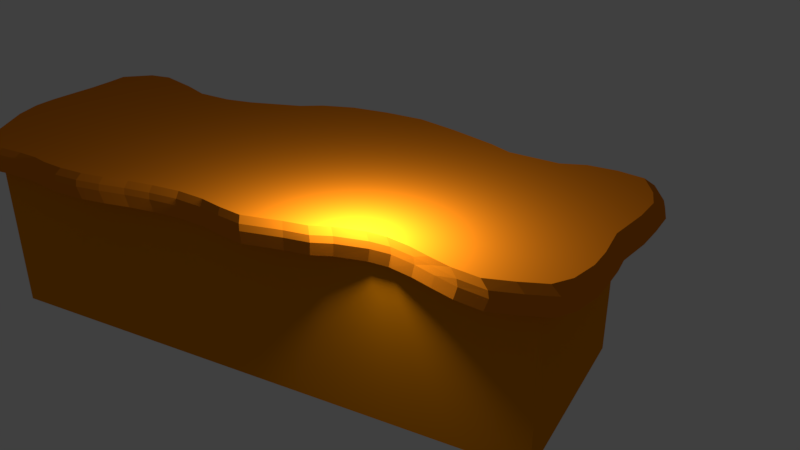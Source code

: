 # Source: Desk1w-wood.blend  (saved by Blender 2.78.0; exported with 4.5.12 LTS)
import bpy
from mathutils import Matrix  # noqa: F401  (used for matrix-valued properties, if any)

bpy.ops.wm.read_factory_settings(use_empty=True)
scene = bpy.context.scene
scene.name = 'Scene'

# ---- collections
col_collection_1 = bpy.data.collections.new('Collection 1'); scene.collection.children.link(col_collection_1)

# ---- materials (node trees are filled in below, after node groups)
mat_material_001 = bpy.data.materials.new('Material.001')
mat_material_001.alpha_threshold = 0.0
mat_material_001.use_transparent_shadow = False
mat_material_001.diffuse_color = (0.8, 0.2203, 0.007522, 1.0)
mat_material_001.roughness = 0.5
mat_material_001.specular_intensity = 1.0
mat_material_002 = bpy.data.materials.new('Material.002')
mat_material_002.alpha_threshold = 0.0
mat_material_002.use_transparent_shadow = False
mat_material_002.diffuse_color = (0.8, 0.2558, 0.002029, 1.0)
mat_material_002.roughness = 0.5

# ---- material node trees

# ---- world
world_world = bpy.data.worlds.new('World'); scene.world = world_world
world_world.color = (0.05088, 0.05088, 0.05088)
world_world.use_sun_shadow = False
world_world.sun_shadow_jitter_overblur = 0.0
world_world.cycles.sampling_method = 'MANUAL'

# ---- cameras
cam_camera = bpy.data.cameras.new('Camera')
cam_camera.clip_end = 100.0
cam_camera.lens = 35.0
cam_camera.sensor_width = 32.0
cam_camera.sensor_height = 18.0
cam_camera.ortho_scale = 7.314
cam_camera.dof.focus_distance = 0.0
cam_camera.dof.aperture_fstop = 128.0

# ---- lights
light_lamp = bpy.data.lights.new('Lamp', 'POINT')
light_lamp.transmission_factor = 0.0
light_lamp.cutoff_distance = 30.0
light_lamp.energy = 100.0
light_lamp.shadow_buffer_clip_start = 1.001
light_lamp.shadow_soft_size = 0.1
light_lamp.shadow_maximum_resolution = 0.006
light_lamp.use_absolute_resolution = True

# ---- meshes
me_cube_000 = bpy.data.meshes.new('Cube.000')
me_cube_000.from_pydata([(-1.0, -1.119, -0.9336), (-1.0, -1.119, 1.0), (-1.0, 1.093, -0.9336), (-1.0, 1.093, 1.0), (5.29, -1.119, -0.9336), (5.29, -1.119, 1.0), (5.29, 1.093, -0.9336), (5.29, 1.093, 1.0), (4.63, 1.093, -0.9336), (4.63, 1.093, 1.0), (4.63, -1.119, -0.9336), (4.63, -1.119, 1.0), (2.573, 1.093, -0.9336), (2.573, -1.119, 1.0), (2.573, 1.093, 1.0), (2.573, -1.119, -0.9336), (-0.2893, 1.093, -0.9336), (-0.2893, -1.119, 1.0), (-0.2893, 1.093, 1.0), (-0.2893, -1.119, -0.9336), (1.579, 1.093, 1.0), (1.579, -1.119, -0.9336), (1.579, 1.093, -0.9336), (1.579, -1.119, 1.0), (-1.0, -1.119, 0.5399), (-1.0, 1.093, 0.5399), (5.29, 1.093, 0.5399), (5.29, -1.119, 0.5399), (4.63, -1.119, 0.5399), (4.63, 1.093, 0.5399), (2.573, 1.093, 0.5399), (2.573, -1.119, 0.5399), (-0.2893, 1.093, 0.5399), (-0.2893, -1.119, 0.5399), (1.579, -1.119, 0.5399), (1.579, 1.093, 0.5399), (-1.0, 1.093, -0.06287), (5.29, 1.093, -0.06287), (5.29, -1.119, -0.06287), (4.63, -1.119, -0.06287), (4.63, 1.093, -0.06287), (2.573, 1.093, -0.06287), (2.573, -1.119, -0.06287), (-0.2893, 1.093, -0.06287), (-0.2893, -1.119, -0.06287), (1.579, -1.119, -0.06287), (1.579, 1.093, -0.06287), (-1.0, -1.119, -0.06287), (-1.0, 1.093, -0.5786), (5.29, 1.093, -0.5786), (5.29, -1.119, -0.5786), (4.63, -1.119, -0.5786), (4.63, 1.093, -0.5786), (2.573, 1.093, -0.5786), (2.573, -1.119, -0.5786), (-0.2893, 1.093, -0.5786), (-0.2893, -1.119, -0.5786), (1.579, -1.119, -0.5786), (1.579, 1.093, -0.5786), (-1.0, -1.119, -0.5786), (4.63, 1.093, 0.5399), (2.573, 1.093, 0.5399), (4.63, 1.093, -0.06287), (2.573, 1.093, -0.06287), (4.63, -0.5807, 0.5399), (2.573, -0.5807, 0.5399), (4.63, -0.5807, -0.06287), (2.573, -0.5807, -0.06287), (4.63, -0.5674, -0.06287), (2.573, -0.5674, -0.06287), (4.63, -0.5674, -0.5786), (2.573, -0.5674, -0.5786), (-0.2893, -0.5851, 0.5399), (1.579, -0.5851, 0.5399), (-0.2893, -0.5851, -0.06287), (1.579, -0.5851, -0.06287), (-0.2893, -0.5806, -0.06287), (1.579, -0.5806, -0.06287), (-0.2893, -0.5806, -0.5786), (1.579, -0.5806, -0.5786), (3.929, -1.185, 0.9558), (0.2938, 1.184, 0.9558), (4.188, -1.25, 0.9558), (-0.1444, 1.216, 0.9558), (4.415, -1.331, 0.9558), (-0.5013, 1.379, 0.9558), (4.659, -1.412, 0.9558), (-1.004, 1.557, 0.9558), (4.951, -1.461, 0.9558), (-1.28, 1.525, 0.9558), (5.227, -1.38, 0.9558), (-1.572, 1.281, 0.9558), (5.486, -1.282, 0.9558), (-1.572, 1.054, 0.9558), (5.616, -1.104, 0.9558), (-1.268, -1.234, 0.9558), (-1.589, 0.7135, 0.9558), (5.697, -0.8119, 0.9558), (-1.134, -1.347, 0.9558), (-1.621, 0.4376, 0.9558), (5.714, -0.5522, 0.9558), (-0.8096, -1.331, 0.9558), (-1.653, 0.1293, 0.9558), (5.697, -0.1628, 0.9558), (-0.5338, -1.331, 0.9558), (-1.653, -0.1303, 0.9558), (5.795, 0.3078, 0.9558), (-0.2904, -1.347, 0.9558), (-1.572, -0.4549, 0.9558), (-1.313, -1.007, 0.9558), (5.827, 0.6323, 0.9558), (-0.09567, -1.396, 0.9558), (5.762, 0.8757, 0.9558), (0.1802, -1.428, 0.9558), (5.6, 1.184, 0.9558), (0.4723, -1.428, 0.9558), (5.308, 1.249, 0.9558), (0.7481, -1.396, 0.9558), (4.983, 1.249, 0.9558), (1.04, -1.347, 0.9558), (4.707, 1.152, 0.9558), (1.332, -1.315, 0.9558), (4.123, 1.2, 0.9558), (1.657, -1.299, 0.9558), (3.864, 1.33, 0.9558), (1.981, -1.331, 0.9558), (3.296, 1.541, 0.9558), (2.241, -1.396, 0.9558), (2.809, 1.687, 0.9558), (2.517, -1.445, 0.9558), (2.322, 1.703, 0.9558), (2.939, -1.364, 0.9558), (1.868, 1.671, 0.9558), (3.198, -1.331, 0.9558), (1.495, 1.557, 0.9558), (3.393, -1.25, 0.9558), (3.718, -1.185, 0.9558), (1.251, 1.411, 0.9558), (0.6345, 1.233, 0.9558), (-1.253, -0.9913, 0.8147), (-1.508, -0.4494, 0.8147), (-1.588, -0.1306, 0.8147), (-1.588, 0.1244, 0.8147), (-1.556, 0.4273, 0.8147), (-1.524, 0.6982, 0.8147), (-1.508, 1.033, 0.8147), (-1.508, 1.256, 0.8147), (-1.221, 1.495, 0.8147), (-0.9501, 1.527, 0.8147), (-0.456, 1.352, 0.8147), (-0.1053, 1.192, 0.8147), (0.325, 1.16, 0.8147), (0.6598, 1.208, 0.8147), (1.265, 1.384, 0.8147), (1.505, 1.527, 0.8147), (1.871, 1.639, 0.8147), (2.317, 1.671, 0.8147), (2.796, 1.655, 0.8147), (3.274, 1.511, 0.8147), (3.832, 1.304, 0.8147), (4.087, 1.176, 0.8147), (4.66, 1.129, 0.8147), (4.931, 1.224, 0.8147), (5.25, 1.224, 0.8147), (5.537, 1.16, 0.8147), (5.696, 0.8576, 0.8147), (5.76, 0.6185, 0.8147), (5.728, 0.2997, 0.8147), (5.633, -0.1625, 0.8147), (5.649, -0.545, 0.8147), (5.633, -0.8, 0.8147), (5.553, -1.087, 0.8147), (5.426, -1.262, 0.8147), (5.17, -1.358, 0.8147), (4.9, -1.438, 0.8147), (4.613, -1.39, 0.8147), (4.374, -1.31, 0.8147), (4.15, -1.23, 0.8147), (3.895, -1.167, 0.8147), (3.688, -1.167, 0.8147), (3.369, -1.23, 0.8147), (3.178, -1.31, 0.8147), (2.923, -1.342, 0.8147), (2.509, -1.422, 0.8147), (2.238, -1.374, 0.8147), (1.983, -1.31, 0.8147), (1.664, -1.278, 0.8147), (1.345, -1.294, 0.8147), (1.058, -1.326, 0.8147), (0.7713, -1.374, 0.8147), (0.5004, -1.406, 0.8147), (0.2135, -1.406, 0.8147), (-0.0575, -1.374, 0.8147), (-0.2488, -1.326, 0.8147), (-0.4879, -1.31, 0.8147), (-0.7588, -1.31, 0.8147), (-1.078, -1.326, 0.8147), (-1.209, -1.214, 0.8147), (-1.2, -0.9781, 1.097), (-1.451, -0.4449, 1.097), (-1.529, -0.1311, 1.097), (-1.529, 0.1198, 1.097), (-1.498, 0.4178, 1.097), (-1.466, 0.6845, 1.097), (-1.451, 1.014, 1.097), (-1.451, 1.233, 1.097), (-1.168, 1.469, 1.097), (-0.9016, 1.5, 1.097), (-0.4154, 1.328, 1.097), (-0.07028, 1.171, 1.097), (0.3532, 1.139, 1.097), (0.6826, 1.186, 1.097), (1.279, 1.359, 1.097), (1.514, 1.5, 1.097), (1.875, 1.61, 1.097), (2.314, 1.641, 1.097), (2.784, 1.626, 1.097), (3.255, 1.484, 1.097), (3.804, 1.281, 1.097), (4.055, 1.155, 1.097), (4.62, 1.108, 1.097), (4.886, 1.202, 1.097), (5.2, 1.202, 1.097), (5.482, 1.139, 1.097), (5.639, 0.8413, 1.097), (5.702, 0.6061, 1.097), (5.671, 0.2924, 1.097), (5.576, -0.1625, 1.097), (5.592, -0.539, 1.097), (5.576, -0.7899, 1.097), (5.498, -1.072, 1.097), (5.372, -1.245, 1.097), (5.122, -1.339, 1.097), (4.855, -1.417, 1.097), (4.573, -1.37, 1.097), (4.337, -1.292, 1.097), (4.118, -1.213, 1.097), (3.867, -1.151, 1.097), (3.663, -1.151, 1.097), (3.349, -1.213, 1.097), (3.161, -1.292, 1.097), (2.91, -1.323, 1.097), (2.502, -1.402, 1.097), (2.235, -1.355, 1.097), (1.984, -1.292, 1.097), (1.671, -1.26, 1.097), (1.357, -1.276, 1.097), (1.075, -1.308, 1.097), (0.7924, -1.355, 1.097), (0.5258, -1.386, 1.097), (0.2434, -1.386, 1.097), (-0.02322, -1.355, 1.097), (-0.2114, -1.308, 1.097), (-0.4467, -1.292, 1.097), (-0.7134, -1.292, 1.097), (-1.027, -1.308, 1.097), (-1.156, -1.198, 1.097), (3.919, -1.18, 1.026), (0.303, 1.177, 1.026), (4.177, -1.244, 1.026), (-0.1328, 1.209, 1.026), (4.366, -1.306, 1.027), (-0.4879, 1.371, 1.026), (4.645, -1.406, 1.026), (-0.9883, 1.548, 1.026), (4.936, -1.454, 1.026), (-1.263, 1.516, 1.026), (5.21, -1.373, 1.026), (-1.553, 1.274, 1.026), (5.468, -1.276, 1.026), (-1.553, 1.048, 1.026), (5.597, -1.099, 1.026), (-1.25, -1.228, 1.026), (-1.569, 0.7089, 1.026), (5.678, -0.8084, 1.026), (-1.117, -1.341, 1.026), (-1.602, 0.4345, 1.026), (5.694, -0.5501, 1.026), (-0.7946, -1.325, 1.026), (-1.634, 0.1278, 1.026), (5.678, -0.1627, 1.026), (-0.5202, -1.325, 1.026), (-1.634, -0.1304, 1.026), (5.775, 0.3054, 1.026), (-0.278, -1.341, 1.026), (-1.553, -0.4532, 1.026), (5.807, 0.6282, 1.026), (-0.08434, -1.389, 1.026), (5.743, 0.8703, 1.026), (0.1901, -1.422, 1.026), (5.581, 1.177, 1.026), (0.4806, -1.422, 1.026), (5.291, 1.242, 1.026), (0.755, -1.389, 1.026), (4.968, 1.242, 1.026), (1.046, -1.341, 1.026), (4.693, 1.145, 1.026), (1.336, -1.309, 1.026), (4.112, 1.193, 1.026), (1.659, -1.293, 1.026), (3.854, 1.322, 1.026), (1.982, -1.325, 1.026), (3.289, 1.532, 1.026), (2.24, -1.389, 1.026), (2.805, 1.677, 1.026), (2.514, -1.438, 1.026), (2.321, 1.694, 1.026), (2.934, -1.357, 1.026), (1.869, 1.661, 1.026), (3.192, -1.325, 1.026), (1.498, 1.548, 1.026), (3.386, -1.244, 1.026), (1.255, 1.403, 1.026), (0.642, 1.225, 1.026), (3.709, -1.18, 1.026), (-1.295, -1.002, 1.026)], [], [(24, 1, 3, 25), (29, 9, 7, 26), (26, 7, 5, 27), (33, 17, 1, 24), (8, 6, 4, 10), (18, 3, 1, 17), (7, 9, 11, 5), (12, 8, 10, 15), (27, 5, 11, 28), (30, 14, 9, 29), (35, 20, 14, 30), (22, 12, 15, 21), (9, 14, 13, 11), (28, 11, 13, 31), (2, 16, 19, 0), (25, 3, 18, 32), (20, 18, 17, 23), (34, 23, 17, 33), (31, 13, 23, 34), (14, 20, 23, 13), (16, 22, 21, 19), (32, 18, 20, 35), (43, 32, 72, 74), (42, 31, 34, 45), (45, 34, 33, 44), (36, 25, 32, 43), (39, 28, 31, 42), (46, 35, 30, 41), (30, 29, 60, 61), (38, 27, 28, 39), (44, 33, 24, 47), (37, 26, 27, 38), (40, 29, 26, 37), (47, 24, 25, 36), (59, 47, 36, 48), (52, 40, 37, 49), (49, 37, 38, 50), (56, 44, 47, 59), (50, 38, 39, 51), (52, 53, 71, 70), (58, 46, 41, 53), (51, 39, 42, 54), (48, 36, 43, 55), (57, 45, 44, 56), (54, 42, 45, 57), (55, 43, 76, 78), (16, 55, 58, 22), (15, 54, 57, 21), (21, 57, 56, 19), (2, 48, 55, 16), (10, 51, 54, 15), (22, 58, 53, 12), (12, 53, 52, 8), (4, 50, 51, 10), (19, 56, 59, 0), (6, 49, 50, 4), (8, 52, 49, 6), (0, 59, 48, 2), (62, 63, 67, 66), (41, 30, 61, 63), (40, 41, 63, 62), (29, 40, 62, 60), (67, 65, 64, 66), (60, 62, 66, 64), (63, 61, 65, 67), (61, 60, 64, 65), (71, 69, 68, 70), (53, 41, 69, 71), (41, 40, 68, 69), (40, 52, 70, 68), (74, 72, 73, 75), (46, 43, 74, 75), (32, 35, 73, 72), (35, 46, 75, 73), (78, 76, 77, 79), (58, 55, 78, 79), (43, 46, 77, 76), (46, 58, 79, 77), (153, 152, 138, 137), (180, 179, 136, 135), (154, 153, 137, 134), (181, 180, 135, 133), (155, 154, 134, 132), (182, 181, 133, 131), (156, 155, 132, 130), (183, 182, 131, 129), (157, 156, 130, 128), (184, 183, 129, 127), (158, 157, 128, 126), (185, 184, 127, 125), (159, 158, 126, 124), (186, 185, 125, 123), (160, 159, 124, 122), (187, 186, 123, 121), (161, 160, 122, 120), (188, 187, 121, 119), (162, 161, 120, 118), (189, 188, 119, 117), (163, 162, 118, 116), (190, 189, 117, 115), (164, 163, 116, 114), (191, 190, 115, 113), (165, 164, 114, 112), (192, 191, 113, 111), (166, 165, 112, 110), (140, 139, 109, 108), (193, 192, 111, 107), (167, 166, 110, 106), (141, 140, 108, 105), (194, 193, 107, 104), (168, 167, 106, 103), (142, 141, 105, 102), (195, 194, 104, 101), (169, 168, 103, 100), (143, 142, 102, 99), (196, 195, 101, 98), (170, 169, 100, 97), (144, 143, 99, 96), (197, 196, 98, 95), (171, 170, 97, 94), (145, 144, 96, 93), (139, 197, 95, 109), (172, 171, 94, 92), (146, 145, 93, 91), (173, 172, 92, 90), (147, 146, 91, 89), (174, 173, 90, 88), (148, 147, 89, 87), (175, 174, 88, 86), (149, 148, 87, 85), (176, 175, 86, 84), (150, 149, 85, 83), (177, 176, 84, 82), (151, 150, 83, 81), (178, 177, 82, 80), (152, 151, 81, 138), (179, 178, 80, 136), (201, 200, 199, 198, 256, 255, 254, 253, 252, 251, 250, 249, 248, 247, 246, 245, 244, 243, 242, 241, 240, 239, 238, 237, 236, 235, 234, 233, 232, 231, 230, 229, 228, 227, 226, 225, 224, 223, 222, 221, 220, 219, 218, 217, 216, 215, 214, 213, 212, 211, 210, 209, 208, 207, 206, 205, 204, 203, 202), (139, 140, 141, 142, 143, 144, 145, 146, 147, 148, 149, 150, 151, 152, 153, 154, 155, 156, 157, 158, 159, 160, 161, 162, 163, 164, 165, 166, 167, 168, 169, 170, 171, 172, 173, 174, 175, 176, 177, 178, 179, 180, 181, 182, 183, 184, 185, 186, 187, 188, 189, 190, 191, 192, 193, 194, 195, 196, 197), (312, 313, 211, 212), (311, 314, 238, 239), (310, 312, 212, 213), (309, 311, 239, 240), (308, 310, 213, 214), (307, 309, 240, 241), (306, 308, 214, 215), (305, 307, 241, 242), (304, 306, 215, 216), (303, 305, 242, 243), (302, 304, 216, 217), (301, 303, 243, 244), (300, 302, 217, 218), (299, 301, 244, 245), (298, 300, 218, 219), (297, 299, 245, 246), (296, 298, 219, 220), (295, 297, 246, 247), (294, 296, 220, 221), (293, 295, 247, 248), (292, 294, 221, 222), (291, 293, 248, 249), (290, 292, 222, 223), (289, 291, 249, 250), (288, 290, 223, 224), (287, 289, 250, 251), (286, 288, 224, 225), (285, 315, 198, 199), (284, 287, 251, 252), (283, 286, 225, 226), (282, 285, 199, 200), (281, 284, 252, 253), (280, 283, 226, 227), (279, 282, 200, 201), (278, 281, 253, 254), (277, 280, 227, 228), (276, 279, 201, 202), (275, 278, 254, 255), (274, 277, 228, 229), (273, 276, 202, 203), (272, 275, 255, 256), (271, 274, 229, 230), (270, 273, 203, 204), (315, 272, 256, 198), (269, 271, 230, 231), (268, 270, 204, 205), (267, 269, 231, 232), (266, 268, 205, 206), (265, 267, 232, 233), (264, 266, 206, 207), (263, 265, 233, 234), (262, 264, 207, 208), (261, 263, 234, 235), (260, 262, 208, 209), (259, 261, 235, 236), (258, 260, 209, 210), (257, 259, 236, 237), (313, 258, 210, 211), (314, 257, 237, 238), (136, 80, 257, 314), (138, 81, 258, 313), (80, 82, 259, 257), (81, 83, 260, 258), (82, 84, 261, 259), (83, 85, 262, 260), (84, 86, 263, 261), (85, 87, 264, 262), (86, 88, 265, 263), (87, 89, 266, 264), (88, 90, 267, 265), (89, 91, 268, 266), (90, 92, 269, 267), (91, 93, 270, 268), (92, 94, 271, 269), (109, 95, 272, 315), (93, 96, 273, 270), (94, 97, 274, 271), (95, 98, 275, 272), (96, 99, 276, 273), (97, 100, 277, 274), (98, 101, 278, 275), (99, 102, 279, 276), (100, 103, 280, 277), (101, 104, 281, 278), (102, 105, 282, 279), (103, 106, 283, 280), (104, 107, 284, 281), (105, 108, 285, 282), (106, 110, 286, 283), (107, 111, 287, 284), (108, 109, 315, 285), (110, 112, 288, 286), (111, 113, 289, 287), (112, 114, 290, 288), (113, 115, 291, 289), (114, 116, 292, 290), (115, 117, 293, 291), (116, 118, 294, 292), (117, 119, 295, 293), (118, 120, 296, 294), (119, 121, 297, 295), (120, 122, 298, 296), (121, 123, 299, 297), (122, 124, 300, 298), (123, 125, 301, 299), (124, 126, 302, 300), (125, 127, 303, 301), (126, 128, 304, 302), (127, 129, 305, 303), (128, 130, 306, 304), (129, 131, 307, 305), (130, 132, 308, 306), (131, 133, 309, 307), (132, 134, 310, 308), (133, 135, 311, 309), (134, 137, 312, 310), (135, 136, 314, 311), (137, 138, 313, 312)])
me_cube_000.polygons.foreach_set('material_index', [1, 1, 1, 1, 1, 1, 1, 1, 1, 1, 1, 1, 1, 1, 1, 1, 1, 1, 1, 1, 1, 1, 1, 1, 1, 1, 1, 1, 1, 1, 1, 1, 1, 1, 1, 1, 1, 1, 1, 1, 1, 1, 1, 1, 1, 1, 1, 1, 1, 1, 1, 1, 1, 1, 1, 1, 1, 1, 1, 1, 1, 1, 1, 1, 1, 1, 1, 1, 1, 1, 1, 1, 1, 1, 1, 1, 1, 1, 0, 0, 0, 0, 0, 0, 0, 0, 0, 0, 0, 0, 0, 0, 0, 0, 0, 0, 0, 0, 0, 0, 0, 0, 0, 0, 0, 0, 0, 0, 0, 0, 0, 0, 0, 0, 0, 0, 0, 0, 0, 0, 0, 0, 0, 0, 0, 0, 0, 0, 0, 0, 0, 0, 0, 0, 0, 0, 0, 0, 0, 0, 0, 0, 0, 0, 0, 0, 0, 0, 0, 0, 0, 0, 0, 0, 0, 0, 0, 0, 0, 0, 0, 0, 0, 0, 0, 0, 0, 0, 0, 0, 0, 0, 0, 0, 0, 0, 0, 0, 0, 0, 0, 0, 0, 0, 0, 0, 0, 0, 0, 0, 0, 0, 0, 0, 0, 0, 0, 0, 0, 0, 0, 0, 0, 0, 0, 0, 0, 0, 0, 0, 0, 0, 0, 0, 0, 0, 0, 0, 0, 0, 0, 0, 0, 0, 0, 0, 0, 0, 0, 0, 0, 0, 0, 0, 0, 0, 0, 0, 0, 0, 0, 0, 0, 0, 0, 0, 0, 0, 0, 0, 0, 0, 0, 0, 0, 0, 0])
_uv = me_cube_000.uv_layers.new(name='UVMap')
_uv.uv.foreach_set('vector', [0.0, 0.0, 0.0, 0.0, 0.0, 0.0, 0.0, 0.0, 0.0, 0.0, 0.0, 0.0, 0.0, 0.0, 0.0, 0.0, 0.0, 0.0, 0.0, 0.0, 0.0, 0.0, 0.0, 0.0, 0.0, 0.0, 0.0, 0.0, 0.0, 0.0, 0.0, 0.0, 0.0, 0.0, 0.0, 0.0, 0.0, 0.0, 0.0, 0.0, 0.0, 0.0, 0.0, 0.0, 0.0, 0.0, 0.0, 0.0, 0.0, 0.0, 0.0, 0.0, 0.0, 0.0, 0.0, 0.0, 0.0, 0.0, 0.0, 0.0, 0.0, 0.0, 0.0, 0.0, 0.0, 0.0, 0.0, 0.0, 0.0, 0.0, 0.0, 0.0, 0.0, 0.0, 0.0, 0.0, 0.0, 0.0, 0.0, 0.0, 0.0, 0.0, 0.0, 0.0, 0.0, 0.0, 0.0, 0.0, 0.0, 0.0, 0.0, 0.0, 0.0, 0.0, 0.0, 0.0, 0.0, 0.0, 0.0, 0.0, 0.0, 0.0, 0.0, 0.0, 0.0, 0.0, 0.0, 0.0, 0.0, 0.0, 0.0, 0.0, 0.0, 0.0, 0.0, 0.0, 0.0, 0.0, 0.0, 0.0, 0.0, 0.0, 0.0, 0.0, 0.0, 0.0, 0.0, 0.0, 0.0, 0.0, 0.0, 0.0, 0.0, 0.0, 0.0, 0.0, 0.0, 0.0, 0.0, 0.0, 0.0, 0.0, 0.0, 0.0, 0.0, 0.0, 0.0, 0.0, 0.0, 0.0, 0.0, 0.0, 0.0, 0.0, 0.0, 0.0, 0.0, 0.0, 0.0, 0.0, 0.0, 0.0, 0.0, 0.0, 0.0, 0.0, 0.0, 0.0, 0.0, 0.0, 0.0, 0.0, 0.0, 0.0, 0.0, 0.0, 0.0, 0.0, 0.0, 0.0, 0.0, 0.0, 0.0, 0.0, 0.0, 0.0, 0.0, 0.0, 0.0, 0.0, 0.0, 0.0, 0.0, 0.0, 0.0, 0.0, 0.0, 0.0, 0.0, 0.0, 0.0, 0.0, 0.0, 0.0, 0.0, 0.0, 0.0, 0.0, 0.0, 0.0, 0.0, 0.0, 0.0, 0.0, 0.0, 0.0, 0.0, 0.0, 0.0, 0.0, 0.0, 0.0, 0.0, 0.0, 0.0, 0.0, 0.0, 0.0, 0.0, 0.0, 0.0, 0.0, 0.0, 0.0, 0.0, 0.0, 0.0, 0.0, 0.0, 0.0, 0.0, 0.0, 0.0, 0.0, 0.0, 0.0, 0.0, 0.0, 0.0, 0.0, 0.0, 0.0, 0.0, 0.0, 0.0, 0.0, 0.0, 0.0, 0.0, 0.0, 0.0, 0.0, 0.0, 0.0, 0.0, 0.0, 0.0, 0.0, 0.0, 0.0, 0.0, 0.0, 0.0, 0.0, 0.0, 0.0, 0.0, 0.0, 0.0, 0.0, 0.0, 0.0, 0.0, 0.0, 0.0, 0.0, 0.0, 0.0, 0.0, 0.0, 0.0, 0.0, 0.0, 0.0, 0.0, 0.0, 0.0, 0.0, 0.0, 0.0, 0.0, 0.0, 0.0, 0.0, 0.0, 0.0, 0.0, 0.0, 0.0, 0.0, 0.0, 0.0, 0.0, 0.0, 0.0, 0.0, 0.0, 0.0, 0.0, 0.0, 0.0, 0.0, 0.0, 0.0, 0.0, 0.0, 0.0, 0.0, 0.0, 0.0, 0.0, 0.0, 0.0, 0.0, 0.0, 0.0, 0.0, 0.0, 0.0, 0.0, 0.0, 0.0, 0.0, 0.0, 0.0, 0.0, 0.0, 0.0, 0.0, 0.0, 0.0, 0.0, 0.0, 0.0, 0.0, 0.0, 0.0, 0.0, 0.0, 0.0, 0.0, 0.0, 0.0, 0.0, 0.0, 0.0, 0.0, 0.0, 0.0, 0.0, 0.0, 0.0, 0.0, 0.0, 0.0, 0.0, 0.0, 0.0, 0.0, 0.0, 0.0, 0.0, 0.0, 0.0, 0.0, 0.0, 0.0, 0.0, 0.0, 0.0, 0.0, 0.0, 0.0, 0.0, 0.0, 0.0, 0.0, 0.0, 0.0, 0.0, 0.0, 0.0, 0.0, 0.0, 0.0, 0.0, 0.0, 0.0, 0.0, 0.0, 0.0, 0.0, 0.0, 0.0, 0.0, 0.0, 0.0, 0.0, 0.0, 0.0, 0.0, 0.0, 0.0, 0.0, 0.0, 0.0, 0.0, 0.0, 0.0, 0.0, 0.0, 0.0, 0.0, 0.0, 0.0, 0.0, 0.0, 0.0, 0.0, 0.0, 0.0, 0.0, 0.0, 0.0, 0.0, 0.0, 0.0, 0.0, 0.0, 0.0, 0.0, 0.0, 0.0, 0.0, 0.0, 0.0, 0.0, 0.0, 0.0, 0.0, 0.0, 0.0, 0.0, 0.0, 0.0, 0.0, 0.0, 0.0, 0.0, 0.0, 0.0, 0.0, 0.0, 0.0, 0.0, 0.0, 0.0, 0.0, 0.0, 0.0, 0.0, 0.0, 0.0, 0.0, 0.0, 0.0, 0.0, 0.0, 0.0, 0.0, 0.0, 0.0, 0.0, 0.0, 0.0, 0.0, 0.0, 0.0, 0.0, 0.0, 0.0, 0.0, 0.0, 0.0, 0.0, 0.0, 0.0, 0.0, 0.0, 0.0, 0.0, 0.0, 0.0, 0.0, 0.0, 0.0, 0.0, 0.0, 0.0, 0.0, 0.0, 0.0, 0.0, 0.0, 0.0, 0.0, 0.0, 0.0, 0.0, 0.0, 0.0, 0.0, 0.0, 0.0, 0.0, 0.0, 0.0, 0.0, 0.0, 0.0, 0.0, 0.0, 0.0, 0.0, 0.0, 0.0, 0.0, 0.0, 0.0, 0.0, 0.0, 0.0, 0.0, 0.0, 0.0, 0.0, 0.0, 0.0, 0.0, 0.0, 0.0, 0.0, 0.0, 0.0, 0.0, 0.0, 0.0, 0.0, 0.0, 0.0, 0.0, 0.0, 0.0, 0.0, 0.0, 0.0, 0.0, 0.0, 0.0, 0.0, 0.0, 0.0, 0.0, 0.0, 0.0, 0.0, 0.0, 0.0, 0.0, 0.0, 0.0, 0.0, 0.0, 0.0, 0.0, 0.0, 0.0, 0.0, 0.0, 0.0, 0.0, 0.0, 0.0, 0.0, 0.0, 0.0, 0.0, 0.0, 0.0, 0.0, 0.0, 0.0, 0.0, 0.0, 0.0, 0.0, 0.0, 0.0, 0.0, 0.0, 0.0, 0.0, 0.0, 0.0, 0.3814, 0.2593, 0.4213, 0.2711, 0.4197, 0.2806, 0.379, 0.2686, 0.9434, 0.04872, 0.958, 0.03292, 0.9661, 0.03809, 0.9513, 0.05418, 0.3634, 0.2551, 0.3814, 0.2593, 0.379, 0.2686, 0.3608, 0.2642, 0.9345, 0.05912, 0.9434, 0.04872, 0.9513, 0.05418, 0.9422, 0.06476, 0.3392, 0.2479, 0.3634, 0.2551, 0.3608, 0.2642, 0.3361, 0.257, 0.9229, 0.07146, 0.9345, 0.05912, 0.9422, 0.06476, 0.9303, 0.07733, 0.3113, 0.2382, 0.3392, 0.2479, 0.3361, 0.257, 0.3077, 0.2471, 0.904, 0.09195, 0.9229, 0.07146, 0.9303, 0.07733, 0.9111, 0.09818, 0.2817, 0.2271, 0.3113, 0.2382, 0.3077, 0.2471, 0.2776, 0.2357, 0.8909, 0.1046, 0.904, 0.09195, 0.9111, 0.09818, 0.8978, 0.111, 0.2516, 0.2136, 0.2817, 0.2271, 0.2776, 0.2357, 0.2469, 0.2221, 0.8783, 0.1165, 0.8909, 0.1046, 0.8978, 0.111, 0.8849, 0.1231, 0.216, 0.197, 0.2516, 0.2136, 0.2469, 0.2221, 0.2107, 0.2052, 0.8632, 0.1313, 0.8783, 0.1165, 0.8849, 0.1231, 0.8696, 0.1383, 0.1991, 0.1886, 0.216, 0.197, 0.2107, 0.2052, 0.1935, 0.1966, 0.8485, 0.1464, 0.8632, 0.1313, 0.8696, 0.1383, 0.8546, 0.1536, 0.1638, 0.1746, 0.1991, 0.1886, 0.1935, 0.1966, 0.1575, 0.1824, 0.8354, 0.1602, 0.8485, 0.1464, 0.8546, 0.1536, 0.8412, 0.1677, 0.1458, 0.1685, 0.1638, 0.1746, 0.1575, 0.1824, 0.1392, 0.1762, 0.8222, 0.1742, 0.8354, 0.1602, 0.8412, 0.1677, 0.8278, 0.1819, 0.1261, 0.161, 0.1458, 0.1685, 0.1392, 0.1762, 0.1192, 0.1685, 0.8097, 0.1872, 0.8222, 0.1742, 0.8278, 0.1819, 0.8152, 0.1952, 0.1083, 0.1533, 0.1261, 0.161, 0.1192, 0.1685, 0.1011, 0.1606, 0.7964, 0.2007, 0.8097, 0.1872, 0.8152, 0.1952, 0.8016, 0.2089, 0.09143, 0.1383, 0.1083, 0.1533, 0.1011, 0.1606, 0.08388, 0.1453, 0.7835, 0.2133, 0.7964, 0.2007, 0.8016, 0.2089, 0.7885, 0.2217, 0.08031, 0.1263, 0.09143, 0.1383, 0.08388, 0.1453, 0.07256, 0.1332, 0.6761, 0.2895, 0.7119, 0.2726, 0.7155, 0.2821, 0.6791, 0.2993, 0.774, 0.2221, 0.7835, 0.2133, 0.7885, 0.2217, 0.7787, 0.2307, 0.06849, 0.1088, 0.08031, 0.1263, 0.07256, 0.1332, 0.06052, 0.1153, 0.6559, 0.2972, 0.6761, 0.2895, 0.6791, 0.2993, 0.6585, 0.3071, 0.7627, 0.2332, 0.774, 0.2221, 0.7787, 0.2307, 0.7673, 0.242, 0.0522, 0.08219, 0.06849, 0.1088, 0.06052, 0.1153, 0.04393, 0.08824, 0.6396, 0.3015, 0.6559, 0.2972, 0.6585, 0.3071, 0.6419, 0.3115, 0.7501, 0.2459, 0.7627, 0.2332, 0.7673, 0.242, 0.7544, 0.255, 0.03686, 0.06209, 0.0522, 0.08219, 0.04393, 0.08824, 0.02832, 0.06778, 0.6199, 0.3058, 0.6396, 0.3015, 0.6419, 0.3115, 0.6219, 0.3159, 0.7354, 0.261, 0.7501, 0.2459, 0.7544, 0.255, 0.7395, 0.2703, 0.02722, 0.04824, 0.03686, 0.06209, 0.02832, 0.06778, 0.0185, 0.05368, 0.6023, 0.3096, 0.6199, 0.3058, 0.6219, 0.3159, 0.604, 0.3198, 0.726, 0.2675, 0.7354, 0.261, 0.7395, 0.2703, 0.7299, 0.2769, 0.01744, 0.03118, 0.02722, 0.04824, 0.0185, 0.05368, 0.008549, 0.03631, 0.5808, 0.3149, 0.6023, 0.3096, 0.604, 0.3198, 0.5821, 0.3251, 0.7119, 0.2726, 0.726, 0.2675, 0.7299, 0.2769, 0.7155, 0.2821, 0.01223, 0.01785, 0.01744, 0.03118, 0.008549, 0.03631, 0.00324, 0.02274, 0.5666, 0.3187, 0.5808, 0.3149, 0.5821, 0.3251, 0.5676, 0.329, 0.009165, 0.0001224, 0.01223, 0.01785, 0.00324, 0.02274, 0.0001224, 0.004698, 0.5421, 0.3159, 0.5666, 0.3187, 0.5676, 0.329, 0.5427, 0.3261, 0.0, 0.0, 0.0, 0.0, 0.0, 0.0, 0.0, 0.0, 0.5249, 0.3104, 0.5421, 0.3159, 0.5427, 0.3261, 0.5252, 0.3206, 0.0, 0.0, 0.0, 0.0, 0.0, 0.0, 0.0, 0.0, 0.4928, 0.2975, 0.5249, 0.3104, 0.5252, 0.3206, 0.4925, 0.3075, 0.0, 0.0, 0.0, 0.0, 0.0, 0.0, 0.0, 0.0, 0.4692, 0.2879, 0.4928, 0.2975, 0.4925, 0.3075, 0.4685, 0.2977, 0.9799, 0.01099, 0.9912, 0.0001227, 0.9999, 0.004698, 0.9884, 0.01577, 0.4425, 0.2781, 0.4692, 0.2879, 0.4685, 0.2977, 0.4413, 0.2877, 0.9675, 0.02312, 0.9799, 0.01099, 0.9884, 0.01577, 0.9758, 0.02811, 0.4213, 0.2711, 0.4425, 0.2781, 0.4413, 0.2877, 0.4197, 0.2806, 0.958, 0.03292, 0.9675, 0.02312, 0.9758, 0.02811, 0.9661, 0.03809, 0.001548, 0.6381, 0.003032, 0.6216, 0.01004, 0.6014, 0.0297, 0.5678, 0.03385, 0.5536, 0.043, 0.5472, 0.06354, 0.5501, 0.08107, 0.5516, 0.09664, 0.552, 0.1093, 0.55, 0.127, 0.5495, 0.1456, 0.5512, 0.1629, 0.5548, 0.1812, 0.5596, 0.1996, 0.5633, 0.2202, 0.5662, 0.241, 0.566, 0.2579, 0.5634, 0.2757, 0.5619, 0.302, 0.5694, 0.3183, 0.573, 0.3303, 0.5792, 0.3505, 0.5852, 0.3639, 0.5864, 0.3808, 0.5838, 0.3957, 0.5799, 0.4117, 0.5762, 0.4305, 0.5747, 0.4476, 0.5815, 0.4635, 0.5891, 0.4708, 0.6012, 0.4743, 0.6203, 0.4738, 0.6369, 0.4705, 0.6615, 0.474, 0.692, 0.4743, 0.7128, 0.4687, 0.7279, 0.4567, 0.7466, 0.4377, 0.7491, 0.4171, 0.7472, 0.4001, 0.7394, 0.3627, 0.7392, 0.3454, 0.746, 0.3081, 0.7561, 0.2763, 0.7626, 0.2453, 0.7609, 0.2166, 0.7562, 0.1935, 0.7469, 0.1789, 0.7362, 0.1407, 0.7213, 0.1193, 0.7163, 0.09128, 0.7158, 0.06765, 0.7241, 0.03465, 0.7326, 0.0173, 0.7289, 0.0001224, 0.7118, 0.001421, 0.6974, 0.002336, 0.6756, 0.001849, 0.6579, 0.04669, 0.3658, 0.01146, 0.2923, 0.0003059, 0.249, 6.486e-05, 0.2142, 0.004119, 0.173, 0.008202, 0.1361, 0.01006, 0.09048, 0.009845, 0.0601, 0.04868, 0.02728, 0.08554, 0.02268, 0.153, 0.04608, 0.2009, 0.06745, 0.2595, 0.07139, 0.305, 0.06456, 0.3873, 0.04012, 0.4197, 0.02036, 0.4695, 0.004827, 0.5302, 6.486e-05, 0.5953, 0.001783, 0.6606, 0.02086, 0.7367, 0.04854, 0.7716, 0.06566, 0.8497, 0.07163, 0.8865, 0.05835, 0.9299, 0.05805, 0.969, 0.06646, 0.991, 0.1075, 0.9999, 0.14, 0.9959, 0.1835, 0.9833, 0.2465, 0.9858, 0.2985, 0.9839, 0.3333, 0.9733, 0.3724, 0.9561, 0.3964, 0.9215, 0.4097, 0.8847, 0.4208, 0.8456, 0.4145, 0.813, 0.4039, 0.7825, 0.3933, 0.7477, 0.3848, 0.7195, 0.385, 0.6762, 0.394, 0.6502, 0.405, 0.6155, 0.4096, 0.5592, 0.4209, 0.5223, 0.4146, 0.4875, 0.4062, 0.4441, 0.4021, 0.4007, 0.4046, 0.3616, 0.4092, 0.3226, 0.416, 0.2858, 0.4206, 0.2467, 0.4208, 0.2098, 0.4168, 0.1837, 0.4104, 0.1511, 0.4085, 0.1143, 0.4087, 0.07087, 0.4112, 0.05288, 0.3962, 0.1963, 0.5265, 0.1552, 0.5155, 0.1583, 0.5104, 0.1985, 0.5211, 0.3372, 0.3437, 0.359, 0.3469, 0.3558, 0.3519, 0.3343, 0.3486, 0.2132, 0.5337, 0.1963, 0.5265, 0.1985, 0.5211, 0.2147, 0.5284, 0.3242, 0.34, 0.3372, 0.3437, 0.3343, 0.3486, 0.3217, 0.3446, 0.237, 0.5399, 0.2132, 0.5337, 0.2147, 0.5284, 0.2377, 0.5343, 0.3076, 0.3374, 0.3242, 0.34, 0.3217, 0.3446, 0.3057, 0.3424, 0.2661, 0.5422, 0.237, 0.5399, 0.2377, 0.5343, 0.2657, 0.5365, 0.2802, 0.3339, 0.3076, 0.3374, 0.3057, 0.3424, 0.2793, 0.3389, 0.2974, 0.5409, 0.2661, 0.5422, 0.2657, 0.5365, 0.2959, 0.5353, 0.2622, 0.3354, 0.2802, 0.3339, 0.2793, 0.3389, 0.262, 0.3406, 0.3295, 0.5335, 0.2974, 0.5409, 0.2959, 0.5353, 0.3269, 0.528, 0.2448, 0.3379, 0.2622, 0.3354, 0.262, 0.3406, 0.2451, 0.3431, 0.3672, 0.5222, 0.3295, 0.5335, 0.3269, 0.528, 0.3636, 0.5172, 0.2232, 0.3396, 0.2448, 0.3379, 0.2451, 0.3431, 0.2241, 0.3448, 0.3854, 0.5163, 0.3672, 0.5222, 0.3636, 0.5172, 0.3813, 0.5109, 0.2018, 0.3391, 0.2232, 0.3396, 0.2241, 0.3448, 0.203, 0.3443, 0.4254, 0.515, 0.3854, 0.5163, 0.3813, 0.5109, 0.4206, 0.5094, 0.1824, 0.3375, 0.2018, 0.3391, 0.203, 0.3443, 0.1842, 0.3427, 0.4434, 0.518, 0.4254, 0.515, 0.4206, 0.5094, 0.4386, 0.5128, 0.1632, 0.3353, 0.1824, 0.3375, 0.1842, 0.3427, 0.1654, 0.3405, 0.4634, 0.5188, 0.4434, 0.518, 0.4386, 0.5128, 0.4576, 0.5136, 0.1452, 0.3339, 0.1632, 0.3353, 0.1654, 0.3405, 0.1481, 0.3391, 0.4825, 0.5147, 0.4634, 0.5188, 0.4576, 0.5136, 0.4754, 0.5104, 0.1263, 0.3341, 0.1452, 0.3339, 0.1481, 0.3391, 0.1299, 0.3391, 0.4944, 0.4946, 0.4825, 0.5147, 0.4754, 0.5104, 0.4863, 0.4919, 0.1084, 0.3357, 0.1263, 0.3341, 0.1299, 0.3391, 0.1126, 0.3407, 0.4986, 0.4787, 0.4944, 0.4946, 0.4863, 0.4919, 0.4905, 0.4769, 0.01128, 0.3982, 0.0281, 0.362, 0.03573, 0.3647, 0.01921, 0.3993, 0.09529, 0.3377, 0.1084, 0.3357, 0.1126, 0.3407, 0.09995, 0.3428, 0.4979, 0.4576, 0.4986, 0.4787, 0.4905, 0.4769, 0.4895, 0.4564, 0.0058, 0.4187, 0.01128, 0.3982, 0.01921, 0.3993, 0.01381, 0.4191, 0.07918, 0.3389, 0.09529, 0.3377, 0.09995, 0.3428, 0.08423, 0.3438, 0.4936, 0.4247, 0.4979, 0.4576, 0.4895, 0.4564, 0.4848, 0.4245, 0.00486, 0.4351, 0.0058, 0.4187, 0.01381, 0.4191, 0.01299, 0.435, 0.06132, 0.3399, 0.07918, 0.3389, 0.08423, 0.3438, 0.06697, 0.3445, 0.4945, 0.3977, 0.4936, 0.4247, 0.4848, 0.4245, 0.4861, 0.3985, 0.00589, 0.4549, 0.00486, 0.4351, 0.01299, 0.435, 0.01413, 0.454, 0.04194, 0.3424, 0.06132, 0.3399, 0.06697, 0.3445, 0.04786, 0.3461, 0.4933, 0.3802, 0.4945, 0.3977, 0.4861, 0.3985, 0.485, 0.3818, 0.007346, 0.4731, 0.00589, 0.4549, 0.01413, 0.454, 0.01567, 0.4715, 0.03362, 0.3485, 0.04194, 0.3424, 0.04786, 0.3461, 0.03988, 0.3519, 0.4875, 0.3608, 0.4933, 0.3802, 0.485, 0.3818, 0.4796, 0.3634, 0.009036, 0.4959, 0.007346, 0.4731, 0.01567, 0.4715, 0.01717, 0.4931, 0.0281, 0.362, 0.03362, 0.3485, 0.03988, 0.3519, 0.03573, 0.3647, 0.4786, 0.3492, 0.4875, 0.3608, 0.4796, 0.3634, 0.4712, 0.3525, 0.01103, 0.5099, 0.009036, 0.4959, 0.01717, 0.4931, 0.01787, 0.5066, 0.4617, 0.341, 0.4786, 0.3492, 0.4712, 0.3525, 0.4547, 0.3455, 0.02795, 0.5241, 0.01103, 0.5099, 0.01787, 0.5066, 0.03407, 0.5198, 0.4425, 0.3358, 0.4617, 0.341, 0.4547, 0.3455, 0.437, 0.3408, 0.04438, 0.5269, 0.02795, 0.5241, 0.03407, 0.5198, 0.04942, 0.5216, 0.4227, 0.3367, 0.4425, 0.3358, 0.437, 0.3408, 0.4181, 0.3423, 0.0766, 0.5204, 0.04438, 0.5269, 0.04942, 0.5216, 0.08082, 0.5146, 0.4032, 0.3405, 0.4227, 0.3367, 0.4181, 0.3423, 0.402, 0.3455, 0.1021, 0.5141, 0.0766, 0.5204, 0.08082, 0.5146, 0.1062, 0.5081, 0.3904, 0.3435, 0.4032, 0.3405, 0.402, 0.3455, 0.3871, 0.349, 0.1324, 0.5124, 0.1021, 0.5141, 0.1062, 0.5081, 0.136, 0.5071, 0.373, 0.3466, 0.3904, 0.3435, 0.3871, 0.349, 0.3698, 0.3519, 0.1552, 0.5155, 0.1324, 0.5124, 0.136, 0.5071, 0.1583, 0.5104, 0.359, 0.3469, 0.373, 0.3466, 0.3698, 0.3519, 0.3558, 0.3519, 0.3598, 0.3423, 0.3732, 0.3419, 0.373, 0.3466, 0.359, 0.3469, 0.1539, 0.52, 0.1316, 0.5171, 0.1324, 0.5124, 0.1552, 0.5155, 0.3732, 0.3419, 0.3902, 0.3387, 0.3904, 0.3435, 0.373, 0.3466, 0.1316, 0.5171, 0.1019, 0.519, 0.1021, 0.5141, 0.1324, 0.5124, 0.3902, 0.3387, 0.4057, 0.335, 0.4032, 0.3405, 0.3904, 0.3435, 0.1019, 0.519, 0.07662, 0.5251, 0.0766, 0.5204, 0.1021, 0.5141, 0.4057, 0.335, 0.4232, 0.3317, 0.4227, 0.3367, 0.4032, 0.3405, 0.07662, 0.5251, 0.04332, 0.5316, 0.04438, 0.5269, 0.0766, 0.5204, 0.4232, 0.3317, 0.4441, 0.3309, 0.4425, 0.3358, 0.4227, 0.3367, 0.04332, 0.5316, 0.02518, 0.5281, 0.02795, 0.5241, 0.04438, 0.5269, 0.4441, 0.3309, 0.4645, 0.3364, 0.4617, 0.341, 0.4425, 0.3358, 0.02518, 0.5281, 0.0069, 0.5121, 0.01103, 0.5099, 0.02795, 0.5241, 0.4645, 0.3364, 0.4825, 0.3457, 0.4786, 0.3492, 0.4617, 0.341, 0.0069, 0.5121, 0.004057, 0.4969, 0.009036, 0.4959, 0.01103, 0.5099, 0.4825, 0.3457, 0.4922, 0.3587, 0.4875, 0.3608, 0.4786, 0.3492, 0.0235, 0.3601, 0.02982, 0.3458, 0.03362, 0.3485, 0.0281, 0.362, 0.004057, 0.4969, 0.002462, 0.4737, 0.007346, 0.4731, 0.009036, 0.4959, 0.4922, 0.3587, 0.4983, 0.3793, 0.4933, 0.3802, 0.4875, 0.3608, 0.02982, 0.3458, 0.03927, 0.3384, 0.04194, 0.3424, 0.03362, 0.3485, 0.002462, 0.4737, 0.001114, 0.4553, 0.00589, 0.4549, 0.007346, 0.4731, 0.4983, 0.3793, 0.4996, 0.3974, 0.4945, 0.3977, 0.4933, 0.3802, 0.03927, 0.3384, 0.05989, 0.3354, 0.06132, 0.3399, 0.04194, 0.3424, 0.001114, 0.4553, 0.0001224, 0.4351, 0.00486, 0.4351, 0.00589, 0.4549, 0.4996, 0.3974, 0.4988, 0.4246, 0.4936, 0.4247, 0.4945, 0.3977, 0.05989, 0.3354, 0.07799, 0.3343, 0.07918, 0.3389, 0.06132, 0.3399, 0.0001224, 0.4351, 0.001074, 0.4182, 0.0058, 0.4187, 0.00486, 0.4351, 0.4988, 0.4246, 0.5029, 0.4576, 0.4979, 0.4576, 0.4936, 0.4247, 0.07799, 0.3343, 0.09403, 0.3331, 0.09529, 0.3377, 0.07918, 0.3389, 0.001074, 0.4182, 0.006617, 0.3969, 0.01128, 0.3982, 0.0058, 0.4187, 0.5029, 0.4576, 0.5033, 0.4794, 0.4986, 0.4787, 0.4979, 0.4576, 0.09403, 0.3331, 0.1072, 0.3312, 0.1084, 0.3357, 0.09529, 0.3377, 0.006617, 0.3969, 0.0235, 0.3601, 0.0281, 0.362, 0.01128, 0.3982, 0.5033, 0.4794, 0.4993, 0.4958, 0.4944, 0.4946, 0.4986, 0.4787, 0.1072, 0.3312, 0.1255, 0.3294, 0.1263, 0.3341, 0.1084, 0.3357, 0.0, 0.0, 0.0, 0.0, 0.0, 0.0, 0.0, 0.0, 0.1255, 0.3294, 0.1448, 0.3293, 0.1452, 0.3339, 0.1263, 0.3341, 0.0, 0.0, 0.0, 0.0, 0.0, 0.0, 0.0, 0.0, 0.1448, 0.3293, 0.1631, 0.3306, 0.1632, 0.3353, 0.1452, 0.3339, 0.4643, 0.5233, 0.4439, 0.5224, 0.4434, 0.518, 0.4634, 0.5188, 0.1631, 0.3306, 0.1825, 0.3328, 0.1824, 0.3375, 0.1632, 0.3353, 0.4439, 0.5224, 0.426, 0.5197, 0.4254, 0.515, 0.4434, 0.518, 0.1825, 0.3328, 0.2017, 0.3344, 0.2018, 0.3391, 0.1824, 0.3375, 0.426, 0.5197, 0.3868, 0.5209, 0.3854, 0.5163, 0.4254, 0.515, 0.2017, 0.3344, 0.223, 0.3349, 0.2232, 0.3396, 0.2018, 0.3391, 0.3868, 0.5209, 0.3689, 0.5265, 0.3672, 0.5222, 0.3854, 0.5163, 0.223, 0.3349, 0.2443, 0.3333, 0.2448, 0.3379, 0.2232, 0.3396, 0.3689, 0.5265, 0.3309, 0.5379, 0.3295, 0.5335, 0.3672, 0.5222, 0.2443, 0.3333, 0.2618, 0.3307, 0.2622, 0.3354, 0.2448, 0.3379, 0.3309, 0.5379, 0.2982, 0.5455, 0.2974, 0.5409, 0.3295, 0.5335, 0.2618, 0.3307, 0.2804, 0.3293, 0.2802, 0.3339, 0.2622, 0.3354, 0.2982, 0.5455, 0.2661, 0.5469, 0.2661, 0.5422, 0.2974, 0.5409, 0.2804, 0.3293, 0.3085, 0.3328, 0.3076, 0.3374, 0.2802, 0.3339, 0.2661, 0.5469, 0.2363, 0.5444, 0.237, 0.5399, 0.2661, 0.5422, 0.3085, 0.3328, 0.3254, 0.3356, 0.3242, 0.34, 0.3076, 0.3374, 0.2363, 0.5444, 0.2118, 0.5381, 0.2132, 0.5337, 0.237, 0.5399, 0.3254, 0.3356, 0.3385, 0.3392, 0.3372, 0.3437, 0.3242, 0.34, 0.2118, 0.5381, 0.1947, 0.5309, 0.1963, 0.5265, 0.2132, 0.5337, 0.3385, 0.3392, 0.3598, 0.3423, 0.359, 0.3469, 0.3372, 0.3437, 0.1947, 0.5309, 0.1539, 0.52, 0.1552, 0.5155, 0.1963, 0.5265])
me_cube_000.materials.append(mat_material_001)
me_cube_000.materials.append(mat_material_002)
me_cube_000.use_remesh_preserve_volume = False
me_cube_000.use_remesh_preserve_attributes = False
me_cube_000.use_mirror_vertex_groups = False
me_cube_000.update()

# ---- objects
ob_cube_001 = bpy.data.objects.new('Cube.001', me_cube_000)
ob_lamp = bpy.data.objects.new('Lamp', light_lamp)
ob_camera = bpy.data.objects.new('Camera', cam_camera)

# ---- transforms, parenting, visibility, modifiers, constraints
ob_cube_001.location = (-1.807, -0.4631, 1.413)
ob_cube_001.scale = (0.8729, 0.8729, 0.8729)
ob_cube_001.lineart.crease_threshold = 0.0
ob_lamp.location = (1.381, -1.62, 2.919)
ob_lamp.rotation_euler = (0.6503, 0.05522, 1.866)
ob_lamp.lock_rotations_4d = False
ob_lamp.empty_display_type = 'ARROWS'
ob_lamp.color = (0.0, 0.0, 0.0, 0.0)
ob_lamp.lineart.crease_threshold = 0.0
ob_camera.location = (4.403, -6.508, 5.344)
ob_camera.rotation_euler = (1.109, -0.0, 0.4949)
ob_camera.lock_rotations_4d = False
ob_camera.empty_display_type = 'ARROWS'
ob_camera.color = (0.0, 0.0, 0.0, 0.0)
ob_camera.display_type = 'WIRE'
ob_camera.lineart.crease_threshold = 0.0

# ---- collection membership
col_collection_1.objects.link(ob_cube_001)
col_collection_1.objects.link(ob_lamp)
col_collection_1.objects.link(ob_camera)

# ---- scene / render settings (as saved in the file)
scene.camera = ob_camera
scene.frame_start = 1; scene.frame_end = 250; scene.frame_set(2)
scene.render.engine = 'BLENDER_EEVEE_NEXT'
scene.render.resolution_percentage = 50
scene.render.dither_intensity = 0.0
scene.cycles.use_denoising = False
scene.cycles.samples = 128
scene.cycles.sampling_pattern = 'TABULATED_SOBOL'
scene.cycles.light_sampling_threshold = 0.0
scene.cycles.use_adaptive_sampling = False
scene.cycles.use_light_tree = False
scene.cycles.blur_glossy = 0.0
scene.cycles.sample_clamp_indirect = 0.0
scene.view_settings.view_transform = 'Standard'
bpy.context.view_layer.update()
